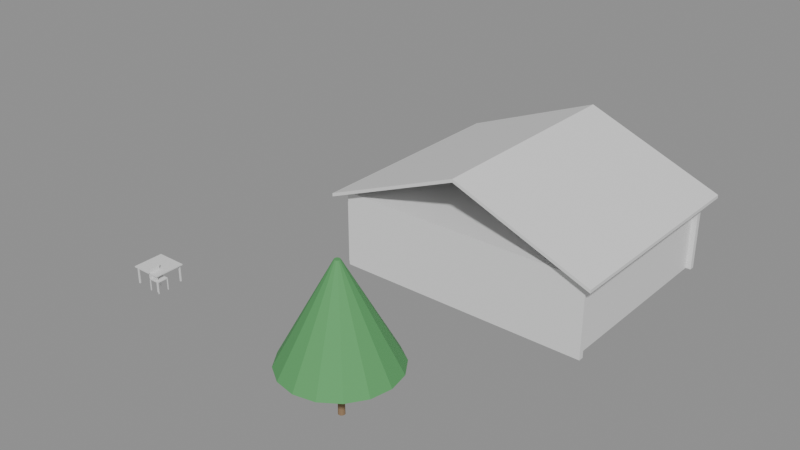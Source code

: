# Source: e1652_after.blend  (saved by Blender 5.2.44; exported with 4.5.12 LTS)
import bpy
from mathutils import Matrix  # noqa: F401  (used for matrix-valued properties, if any)

bpy.ops.wm.read_factory_settings(use_empty=True)
scene = bpy.context.scene
scene.name = 'Scene'

# ---- materials (node trees are filled in below, after node groups)
mat_ladrillo_rojo = bpy.data.materials.new('Ladrillo_Rojo')
mat_hormigon = bpy.data.materials.new('Hormigon')
mat_teja = bpy.data.materials.new('Teja')
mat_madera_tronco = bpy.data.materials.new('Madera_Tronco')
mat_follaje = bpy.data.materials.new('Follaje')
mat_madera = bpy.data.materials.new('Madera')
mat_metal = bpy.data.materials.new('Metal')

# ---- material node trees
mat_ladrillo_rojo.use_nodes = True; mat_ladrillo_rojo.node_tree.nodes.clear()
_N = mat_ladrillo_rojo.node_tree.nodes; _L = mat_ladrillo_rojo.node_tree.links
n0 = _N.new('ShaderNodeBsdfPrincipled'); n0.name = 'Principled BSDF'; n0.location = (-200, 100)
n0.inputs[3].default_value = 1.45
n0.inputs[10].default_value = 0.005
n1 = _N.new('ShaderNodeOutputMaterial'); n1.name = 'Material Output'; n1.location = (200, 100)
_L.new(n0.outputs[0], n1.inputs[0])
n1.is_active_output = True
mat_hormigon.use_nodes = True; mat_hormigon.node_tree.nodes.clear()
_N = mat_hormigon.node_tree.nodes; _L = mat_hormigon.node_tree.links
n0 = _N.new('ShaderNodeBsdfPrincipled'); n0.name = 'Principled BSDF'; n0.location = (-200, 100)
n0.inputs[3].default_value = 1.45
n0.inputs[10].default_value = 0.005
n1 = _N.new('ShaderNodeOutputMaterial'); n1.name = 'Material Output'; n1.location = (200, 100)
_L.new(n0.outputs[0], n1.inputs[0])
n1.is_active_output = True
mat_teja.use_nodes = True; mat_teja.node_tree.nodes.clear()
_N = mat_teja.node_tree.nodes; _L = mat_teja.node_tree.links
n0 = _N.new('ShaderNodeBsdfPrincipled'); n0.name = 'Principled BSDF'; n0.location = (-200, 100)
n0.inputs[3].default_value = 1.45
n0.inputs[10].default_value = 0.005
n1 = _N.new('ShaderNodeOutputMaterial'); n1.name = 'Material Output'; n1.location = (200, 100)
_L.new(n0.outputs[0], n1.inputs[0])
n1.is_active_output = True
mat_madera_tronco.use_nodes = True; mat_madera_tronco.node_tree.nodes.clear()
_N = mat_madera_tronco.node_tree.nodes; _L = mat_madera_tronco.node_tree.links
n0 = _N.new('ShaderNodeBsdfPrincipled'); n0.name = 'Principled BSDF'; n0.location = (-200, 100)
n0.inputs[0].default_value = (0.28, 0.18, 0.1, 1.0)
n0.inputs[2].default_value = 0.9
n0.inputs[3].default_value = 1.45
n0.inputs[10].default_value = 0.005
n1 = _N.new('ShaderNodeOutputMaterial'); n1.name = 'Material Output'; n1.location = (200, 100)
_L.new(n0.outputs[0], n1.inputs[0])
n1.is_active_output = True
mat_follaje.use_nodes = True; mat_follaje.node_tree.nodes.clear()
_N = mat_follaje.node_tree.nodes; _L = mat_follaje.node_tree.links
n0 = _N.new('ShaderNodeBsdfPrincipled'); n0.name = 'Principled BSDF'; n0.location = (-200, 100)
n0.inputs[0].default_value = (0.1, 0.35, 0.12, 1.0)
n0.inputs[2].default_value = 0.8
n0.inputs[3].default_value = 1.45
n0.inputs[10].default_value = 0.005
n1 = _N.new('ShaderNodeOutputMaterial'); n1.name = 'Material Output'; n1.location = (200, 100)
_L.new(n0.outputs[0], n1.inputs[0])
n1.is_active_output = True
mat_madera.use_nodes = True; mat_madera.node_tree.nodes.clear()
_N = mat_madera.node_tree.nodes; _L = mat_madera.node_tree.links
n0 = _N.new('ShaderNodeBsdfPrincipled'); n0.name = 'Principled BSDF'; n0.location = (-200, 100)
n0.inputs[3].default_value = 1.45
n0.inputs[10].default_value = 0.005
n1 = _N.new('ShaderNodeOutputMaterial'); n1.name = 'Material Output'; n1.location = (200, 100)
_L.new(n0.outputs[0], n1.inputs[0])
n1.is_active_output = True
mat_metal.use_nodes = True; mat_metal.node_tree.nodes.clear()
_N = mat_metal.node_tree.nodes; _L = mat_metal.node_tree.links
n0 = _N.new('ShaderNodeBsdfPrincipled'); n0.name = 'Principled BSDF'; n0.location = (-200, 100)
n0.inputs[3].default_value = 1.45
n0.inputs[10].default_value = 0.005
n1 = _N.new('ShaderNodeOutputMaterial'); n1.name = 'Material Output'; n1.location = (200, 100)
_L.new(n0.outputs[0], n1.inputs[0])
n1.is_active_output = True

# ---- meshes
me_vivienda_p1_muro_sur_cuerpo_mesh = bpy.data.meshes.new('Vivienda_P1_Muro_Sur_Cuerpo_mesh')
me_vivienda_p1_muro_sur_cuerpo_mesh.from_pydata([(0.0, 0.0, 0.0), (10.0, 0.0, 0.0), (10.0, 0.2, 0.0), (0.0, 0.2, 0.0), (0.0, 0.0, 2.8), (10.0, 0.0, 2.8), (10.0, 0.2, 2.8), (0.0, 0.2, 2.8)], [], [(0, 1, 2, 3), (4, 5, 6, 7), (0, 1, 5, 4), (1, 2, 6, 5), (2, 3, 7, 6), (3, 0, 4, 7)])
me_vivienda_p1_muro_sur_cuerpo_mesh.materials.append(mat_ladrillo_rojo)
me_vivienda_p1_muro_sur_cuerpo_mesh.update()
me_vivienda_p1_muro_norte_cuerpo_mesh = bpy.data.meshes.new('Vivienda_P1_Muro_Norte_Cuerpo_mesh')
me_vivienda_p1_muro_norte_cuerpo_mesh.from_pydata([(0.0, 0.0, 0.0), (10.0, 0.0, 0.0), (10.0, 0.2, 0.0), (0.0, 0.2, 0.0), (0.0, 0.0, 2.8), (10.0, 0.0, 2.8), (10.0, 0.2, 2.8), (0.0, 0.2, 2.8)], [], [(0, 1, 2, 3), (4, 5, 6, 7), (0, 1, 5, 4), (1, 2, 6, 5), (2, 3, 7, 6), (3, 0, 4, 7)])
me_vivienda_p1_muro_norte_cuerpo_mesh.materials.append(mat_ladrillo_rojo)
me_vivienda_p1_muro_norte_cuerpo_mesh.update()
me_vivienda_p1_muro_oeste_cuerpo_mesh = bpy.data.meshes.new('Vivienda_P1_Muro_Oeste_Cuerpo_mesh')
me_vivienda_p1_muro_oeste_cuerpo_mesh.from_pydata([(0.0, 0.0, 0.0), (7.6, 0.0, 0.0), (7.6, 0.2, 0.0), (0.0, 0.2, 0.0), (0.0, 0.0, 2.8), (7.6, 0.0, 2.8), (7.6, 0.2, 2.8), (0.0, 0.2, 2.8)], [], [(0, 1, 2, 3), (4, 5, 6, 7), (0, 1, 5, 4), (1, 2, 6, 5), (2, 3, 7, 6), (3, 0, 4, 7)])
me_vivienda_p1_muro_oeste_cuerpo_mesh.materials.append(mat_ladrillo_rojo)
me_vivienda_p1_muro_oeste_cuerpo_mesh.update()
me_vivienda_p1_muro_este_cuerpo_mesh = bpy.data.meshes.new('Vivienda_P1_Muro_Este_Cuerpo_mesh')
me_vivienda_p1_muro_este_cuerpo_mesh.from_pydata([(0.0, 0.0, 0.0), (7.6, 0.0, 0.0), (7.6, 0.2, 0.0), (0.0, 0.2, 0.0), (0.0, 0.0, 2.8), (7.6, 0.0, 2.8), (7.6, 0.2, 2.8), (0.0, 0.2, 2.8)], [], [(0, 1, 2, 3), (4, 5, 6, 7), (0, 1, 5, 4), (1, 2, 6, 5), (2, 3, 7, 6), (3, 0, 4, 7)])
me_vivienda_p1_muro_este_cuerpo_mesh.materials.append(mat_ladrillo_rojo)
me_vivienda_p1_muro_este_cuerpo_mesh.update()
me_vivienda_p1_losa_mesh = bpy.data.meshes.new('Vivienda_P1_Losa_mesh')
me_vivienda_p1_losa_mesh.from_pydata([(0.0, 0.0, 0.0), (10.0, 0.0, 0.0), (10.0, 8.0, 0.0), (0.0, 8.0, 0.0), (0.0, 0.0, 0.2), (10.0, 0.0, 0.2), (10.0, 8.0, 0.2), (0.0, 8.0, 0.2)], [], [(0, 3, 2, 1), (4, 5, 6, 7), (2, 3, 7, 6), (0, 1, 5, 4), (1, 2, 6, 5), (3, 0, 4, 7)])
me_vivienda_p1_losa_mesh.materials.append(mat_hormigon)
me_vivienda_p1_losa_mesh.update()
me_vivienda_tejado_cuerpo_mesh = bpy.data.meshes.new('Vivienda_Tejado_Cuerpo_mesh')
me_vivienda_tejado_cuerpo_mesh.from_pydata([(-0.4, -0.4, -0.16), (5.0, -0.4, 2.0), (10.4, -0.4, -0.16), (-0.4, 8.4, -0.16), (5.0, 8.4, 2.0), (10.4, 8.4, -0.16), (-0.4, -0.4, -0.03076), (5.0, -0.4, 2.129), (10.4, -0.4, -0.03076), (-0.4, 8.4, -0.03076), (5.0, 8.4, 2.129), (10.4, 8.4, -0.03076)], [], [(0, 1, 4, 3), (6, 7, 10, 9), (0, 3, 9, 6), (0, 6, 7, 1), (3, 4, 10, 9), (1, 2, 5, 4), (7, 8, 11, 10), (2, 8, 11, 5), (1, 7, 8, 2), (4, 5, 11, 10)])
me_vivienda_tejado_cuerpo_mesh.materials.append(mat_teja)
me_vivienda_tejado_cuerpo_mesh.update()
me_arbol_decorativo_tronco_mesh = bpy.data.meshes.new('Arbol_Decorativo_Tronco_mesh')
me_arbol_decorativo_tronco_mesh.from_pydata([(0.0, 0.12, 0.0), (0.0, 0.084, 1.8), (0.06, 0.1039, 0.0), (0.042, 0.07275, 1.8), (0.1039, 0.06, 0.0), (0.07275, 0.042, 1.8), (0.12, 0.0, 0.0), (0.084, 0.0, 1.8), (0.1039, -0.06, 0.0), (0.07275, -0.042, 1.8), (0.06, -0.1039, 0.0), (0.042, -0.07275, 1.8), (0.0, -0.12, 0.0), (0.0, -0.084, 1.8), (-0.06, -0.1039, 0.0), (-0.042, -0.07275, 1.8), (-0.1039, -0.06, 0.0), (-0.07275, -0.042, 1.8), (-0.12, 0.0, 0.0), (-0.084, 0.0, 1.8), (-0.1039, 0.06, 0.0), (-0.07275, 0.042, 1.8), (-0.06, 0.1039, 0.0), (-0.042, 0.07275, 1.8)], [], [(0, 1, 3, 2), (2, 3, 5, 4), (4, 5, 7, 6), (6, 7, 9, 8), (8, 9, 11, 10), (10, 11, 13, 12), (12, 13, 15, 14), (14, 15, 17, 16), (16, 17, 19, 18), (18, 19, 21, 20), (3, 1, 23, 21, 19, 17, 15, 13, 11, 9, 7, 5), (20, 21, 23, 22), (22, 23, 1, 0), (0, 2, 4, 6, 8, 10, 12, 14, 16, 18, 20, 22)])
me_arbol_decorativo_tronco_mesh.materials.append(mat_madera_tronco)
me_arbol_decorativo_tronco_mesh.update()
me_arbol_decorativo_copa_mesh = bpy.data.meshes.new('Arbol_Decorativo_Copa_mesh')
me_arbol_decorativo_copa_mesh.from_pydata([(0.0, 2.0, 1.8), (0.0, 0.1, 5.3), (0.7654, 1.848, 1.8), (0.03827, 0.09239, 5.3), (1.414, 1.414, 1.8), (0.07071, 0.07071, 5.3), (1.848, 0.7654, 1.8), (0.09239, 0.03827, 5.3), (2.0, 0.0, 1.8), (0.1, 0.0, 5.3), (1.848, -0.7654, 1.8), (0.09239, -0.03827, 5.3), (1.414, -1.414, 1.8), (0.07071, -0.07071, 5.3), (0.7654, -1.848, 1.8), (0.03827, -0.09239, 5.3), (0.0, -2.0, 1.8), (0.0, -0.1, 5.3), (-0.7654, -1.848, 1.8), (-0.03827, -0.09239, 5.3), (-1.414, -1.414, 1.8), (-0.07071, -0.07071, 5.3), (-1.848, -0.7654, 1.8), (-0.09239, -0.03827, 5.3), (-2.0, 0.0, 1.8), (-0.1, 0.0, 5.3), (-1.848, 0.7654, 1.8), (-0.09239, 0.03827, 5.3), (-1.414, 1.414, 1.8), (-0.07071, 0.07071, 5.3), (-0.7654, 1.848, 1.8), (-0.03827, 0.09239, 5.3)], [], [(0, 1, 3, 2), (2, 3, 5, 4), (4, 5, 7, 6), (6, 7, 9, 8), (8, 9, 11, 10), (10, 11, 13, 12), (12, 13, 15, 14), (14, 15, 17, 16), (16, 17, 19, 18), (18, 19, 21, 20), (20, 21, 23, 22), (22, 23, 25, 24), (24, 25, 27, 26), (26, 27, 29, 28), (3, 1, 31, 29, 27, 25, 23, 21, 19, 17, 15, 13, 11, 9, 7, 5), (28, 29, 31, 30), (30, 31, 1, 0), (0, 2, 4, 6, 8, 10, 12, 14, 16, 18, 20, 22, 24, 26, 28, 30)])
me_arbol_decorativo_copa_mesh.materials.append(mat_follaje)
me_arbol_decorativo_copa_mesh.update()
me_mesa_jardin_tablero_mesh = bpy.data.meshes.new('Mesa_Jardin_Tablero_mesh')
me_mesa_jardin_tablero_mesh.from_pydata([(0.0, 0.0, 0.0), (1.2, 0.0, 0.0), (1.2, 1.2, 0.0), (0.0, 1.2, 0.0), (0.0, 0.0, 0.04), (1.2, 0.0, 0.04), (1.2, 1.2, 0.04), (0.0, 1.2, 0.04)], [], [(0, 1, 2, 3), (4, 5, 6, 7), (0, 1, 5, 4), (1, 2, 6, 5), (2, 3, 7, 6), (3, 0, 4, 7)])
me_mesa_jardin_tablero_mesh.materials.append(mat_madera)
me_mesa_jardin_tablero_mesh.update()
me_mesa_jardin_pata_mesh = bpy.data.meshes.new('Mesa_Jardin_Pata_mesh')
me_mesa_jardin_pata_mesh.from_pydata([(0.0, 0.0, 0.0), (0.05, 0.0, 0.0), (0.05, 0.05, 0.0), (0.0, 0.05, 0.0), (0.0, 0.0, 0.66), (0.05, 0.0, 0.66), (0.05, 0.05, 0.66), (0.0, 0.05, 0.66)], [], [(0, 1, 2, 3), (4, 5, 6, 7), (0, 1, 5, 4), (1, 2, 6, 5), (2, 3, 7, 6), (3, 0, 4, 7)])
me_mesa_jardin_pata_mesh.materials.append(mat_metal)
me_mesa_jardin_pata_mesh.update()
me_mesa_jardin_pata_mesh_001 = bpy.data.meshes.new('Mesa_Jardin_Pata_mesh.001')
me_mesa_jardin_pata_mesh_001.from_pydata([(0.0, 0.0, 0.0), (0.05, 0.0, 0.0), (0.05, 0.05, 0.0), (0.0, 0.05, 0.0), (0.0, 0.0, 0.66), (0.05, 0.0, 0.66), (0.05, 0.05, 0.66), (0.0, 0.05, 0.66)], [], [(0, 1, 2, 3), (4, 5, 6, 7), (0, 1, 5, 4), (1, 2, 6, 5), (2, 3, 7, 6), (3, 0, 4, 7)])
me_mesa_jardin_pata_mesh_001.materials.append(mat_metal)
me_mesa_jardin_pata_mesh_001.update()
me_mesa_jardin_pata_mesh_002 = bpy.data.meshes.new('Mesa_Jardin_Pata_mesh.002')
me_mesa_jardin_pata_mesh_002.from_pydata([(0.0, 0.0, 0.0), (0.05, 0.0, 0.0), (0.05, 0.05, 0.0), (0.0, 0.05, 0.0), (0.0, 0.0, 0.66), (0.05, 0.0, 0.66), (0.05, 0.05, 0.66), (0.0, 0.05, 0.66)], [], [(0, 1, 2, 3), (4, 5, 6, 7), (0, 1, 5, 4), (1, 2, 6, 5), (2, 3, 7, 6), (3, 0, 4, 7)])
me_mesa_jardin_pata_mesh_002.materials.append(mat_metal)
me_mesa_jardin_pata_mesh_002.update()
me_mesa_jardin_pata_mesh_003 = bpy.data.meshes.new('Mesa_Jardin_Pata_mesh.003')
me_mesa_jardin_pata_mesh_003.from_pydata([(0.0, 0.0, 0.0), (0.05, 0.0, 0.0), (0.05, 0.05, 0.0), (0.0, 0.05, 0.0), (0.0, 0.0, 0.66), (0.05, 0.0, 0.66), (0.05, 0.05, 0.66), (0.0, 0.05, 0.66)], [], [(0, 1, 2, 3), (4, 5, 6, 7), (0, 1, 5, 4), (1, 2, 6, 5), (2, 3, 7, 6), (3, 0, 4, 7)])
me_mesa_jardin_pata_mesh_003.materials.append(mat_metal)
me_mesa_jardin_pata_mesh_003.update()
me_silla2_pata_mesh = bpy.data.meshes.new('Silla2_Pata_mesh')
me_silla2_pata_mesh.from_pydata([(0.0, 0.0, 0.0), (0.03, 0.0, 0.0), (0.03, 0.03, 0.0), (0.0, 0.03, 0.0), (0.0, 0.0, 0.45), (0.03, 0.0, 0.45), (0.03, 0.03, 0.45), (0.0, 0.03, 0.45)], [], [(0, 1, 2, 3), (4, 5, 6, 7), (0, 1, 5, 4), (1, 2, 6, 5), (2, 3, 7, 6), (3, 0, 4, 7)])
me_silla2_pata_mesh.materials.append(mat_madera)
me_silla2_pata_mesh.update()
me_silla2_pata_mesh_001 = bpy.data.meshes.new('Silla2_Pata_mesh.001')
me_silla2_pata_mesh_001.from_pydata([(0.0, 0.0, 0.0), (0.03, 0.0, 0.0), (0.03, 0.03, 0.0), (0.0, 0.03, 0.0), (0.0, 0.0, 0.45), (0.03, 0.0, 0.45), (0.03, 0.03, 0.45), (0.0, 0.03, 0.45)], [], [(0, 1, 2, 3), (4, 5, 6, 7), (0, 1, 5, 4), (1, 2, 6, 5), (2, 3, 7, 6), (3, 0, 4, 7)])
me_silla2_pata_mesh_001.materials.append(mat_madera)
me_silla2_pata_mesh_001.update()
me_silla2_pata_mesh_002 = bpy.data.meshes.new('Silla2_Pata_mesh.002')
me_silla2_pata_mesh_002.from_pydata([(0.0, 0.0, 0.0), (0.03, 0.0, 0.0), (0.03, 0.03, 0.0), (0.0, 0.03, 0.0), (0.0, 0.0, 0.45), (0.03, 0.0, 0.45), (0.03, 0.03, 0.45), (0.0, 0.03, 0.45)], [], [(0, 1, 2, 3), (4, 5, 6, 7), (0, 1, 5, 4), (1, 2, 6, 5), (2, 3, 7, 6), (3, 0, 4, 7)])
me_silla2_pata_mesh_002.materials.append(mat_madera)
me_silla2_pata_mesh_002.update()
me_silla2_pata_mesh_003 = bpy.data.meshes.new('Silla2_Pata_mesh.003')
me_silla2_pata_mesh_003.from_pydata([(0.0, 0.0, 0.0), (0.03, 0.0, 0.0), (0.03, 0.03, 0.0), (0.0, 0.03, 0.0), (0.0, 0.0, 0.45), (0.03, 0.0, 0.45), (0.03, 0.03, 0.45), (0.0, 0.03, 0.45)], [], [(0, 1, 2, 3), (4, 5, 6, 7), (0, 1, 5, 4), (1, 2, 6, 5), (2, 3, 7, 6), (3, 0, 4, 7)])
me_silla2_pata_mesh_003.materials.append(mat_madera)
me_silla2_pata_mesh_003.update()
me_silla2_asiento_mesh = bpy.data.meshes.new('Silla2_Asiento_mesh')
me_silla2_asiento_mesh.from_pydata([(0.0, 0.0, 0.0), (0.45, 0.0, 0.0), (0.45, 0.45, 0.0), (0.0, 0.45, 0.0), (0.0, 0.0, 0.03), (0.45, 0.0, 0.03), (0.45, 0.45, 0.03), (0.0, 0.45, 0.03)], [], [(0, 1, 2, 3), (4, 5, 6, 7), (0, 1, 5, 4), (1, 2, 6, 5), (2, 3, 7, 6), (3, 0, 4, 7)])
me_silla2_asiento_mesh.materials.append(mat_madera)
me_silla2_asiento_mesh.update()
me_silla2_respaldo_mesh = bpy.data.meshes.new('Silla2_Respaldo_mesh')
me_silla2_respaldo_mesh.from_pydata([(0.0, 0.0, 0.0), (0.03, 0.0, 0.0), (0.03, 0.45, 0.0), (0.0, 0.45, 0.0), (0.0, 0.0, 0.45), (0.03, 0.0, 0.45), (0.03, 0.45, 0.45), (0.0, 0.45, 0.45)], [], [(0, 1, 2, 3), (4, 5, 6, 7), (0, 1, 5, 4), (1, 2, 6, 5), (2, 3, 7, 6), (3, 0, 4, 7)])
me_silla2_respaldo_mesh.materials.append(mat_madera)
me_silla2_respaldo_mesh.update()

# ---- objects
ob_vivienda = bpy.data.objects.new('Vivienda', None)
ob_vivienda_p1_muro_sur = bpy.data.objects.new('Vivienda_P1_Muro_Sur', None)
ob_vivienda_p1_muro_sur_cuerpo = bpy.data.objects.new('Vivienda_P1_Muro_Sur_Cuerpo', me_vivienda_p1_muro_sur_cuerpo_mesh)
ob_vivienda_p1_muro_norte = bpy.data.objects.new('Vivienda_P1_Muro_Norte', None)
ob_vivienda_p1_muro_norte_cuerpo = bpy.data.objects.new('Vivienda_P1_Muro_Norte_Cuerpo', me_vivienda_p1_muro_norte_cuerpo_mesh)
ob_vivienda_p1_muro_oeste = bpy.data.objects.new('Vivienda_P1_Muro_Oeste', None)
ob_vivienda_p1_muro_oeste_cuerpo = bpy.data.objects.new('Vivienda_P1_Muro_Oeste_Cuerpo', me_vivienda_p1_muro_oeste_cuerpo_mesh)
ob_vivienda_p1_muro_este = bpy.data.objects.new('Vivienda_P1_Muro_Este', None)
ob_vivienda_p1_muro_este_cuerpo = bpy.data.objects.new('Vivienda_P1_Muro_Este_Cuerpo', me_vivienda_p1_muro_este_cuerpo_mesh)
ob_vivienda_p1_losa_solido = bpy.data.objects.new('Vivienda_P1_Losa_Solido', me_vivienda_p1_losa_mesh)
ob_vivienda_p1_losa = bpy.data.objects.new('Vivienda_P1_Losa', None)
ob_vivienda_tejado = bpy.data.objects.new('Vivienda_Tejado', None)
ob_vivienda_tejado_cuerpo = bpy.data.objects.new('Vivienda_Tejado_Cuerpo', me_vivienda_tejado_cuerpo_mesh)
ob_arbol_decorativo = bpy.data.objects.new('Arbol_Decorativo', None)
ob_arbol_decorativo_tronco = bpy.data.objects.new('Arbol_Decorativo_Tronco', me_arbol_decorativo_tronco_mesh)
ob_arbol_decorativo_copa = bpy.data.objects.new('Arbol_Decorativo_Copa', me_arbol_decorativo_copa_mesh)
ob_mesa_jardin = bpy.data.objects.new('Mesa_Jardin', None)
ob_mesa_jardin_tablero = bpy.data.objects.new('Mesa_Jardin_Tablero', me_mesa_jardin_tablero_mesh)
ob_mesa_jardin_pata = bpy.data.objects.new('Mesa_Jardin_Pata', me_mesa_jardin_pata_mesh)
ob_mesa_jardin_pata_001 = bpy.data.objects.new('Mesa_Jardin_Pata.001', me_mesa_jardin_pata_mesh_001)
ob_mesa_jardin_pata_002 = bpy.data.objects.new('Mesa_Jardin_Pata.002', me_mesa_jardin_pata_mesh_002)
ob_mesa_jardin_pata_003 = bpy.data.objects.new('Mesa_Jardin_Pata.003', me_mesa_jardin_pata_mesh_003)
ob_silla2 = bpy.data.objects.new('Silla2', None)
ob_silla2_pata = bpy.data.objects.new('Silla2_Pata', me_silla2_pata_mesh)
ob_silla2_pata_001 = bpy.data.objects.new('Silla2_Pata.001', me_silla2_pata_mesh_001)
ob_silla2_pata_002 = bpy.data.objects.new('Silla2_Pata.002', me_silla2_pata_mesh_002)
ob_silla2_pata_003 = bpy.data.objects.new('Silla2_Pata.003', me_silla2_pata_mesh_003)
ob_silla2_asiento = bpy.data.objects.new('Silla2_Asiento', me_silla2_asiento_mesh)
ob_silla2_respaldo = bpy.data.objects.new('Silla2_Respaldo', me_silla2_respaldo_mesh)

# ---- transforms, parenting, visibility, modifiers, constraints
ob_vivienda.location = (0.0, 2.0, 0.0)
ob_vivienda.empty_display_type = 'ARROWS'
ob_vivienda_p1_muro_sur.parent = ob_vivienda
ob_vivienda_p1_muro_sur.location = (0.0, 0.0, 0.0)
ob_vivienda_p1_muro_sur.empty_display_type = 'ARROWS'
ob_vivienda_p1_muro_sur_cuerpo.parent = ob_vivienda_p1_muro_sur
ob_vivienda_p1_muro_sur_cuerpo.location = (0.0, 0.0, 0.0)
ob_vivienda_p1_muro_norte.parent = ob_vivienda
ob_vivienda_p1_muro_norte.location = (0.0, 7.8, 0.0)
ob_vivienda_p1_muro_norte.empty_display_type = 'ARROWS'
ob_vivienda_p1_muro_norte_cuerpo.parent = ob_vivienda_p1_muro_norte
ob_vivienda_p1_muro_norte_cuerpo.location = (0.0, 0.0, 0.0)
ob_vivienda_p1_muro_oeste.parent = ob_vivienda
ob_vivienda_p1_muro_oeste.location = (0.0, 0.2, 0.0)
ob_vivienda_p1_muro_oeste.rotation_euler = (0.0, 0.0, 1.571)
ob_vivienda_p1_muro_oeste.empty_display_type = 'ARROWS'
ob_vivienda_p1_muro_oeste_cuerpo.parent = ob_vivienda_p1_muro_oeste
ob_vivienda_p1_muro_oeste_cuerpo.location = (0.0, 0.0, 0.0)
ob_vivienda_p1_muro_este.parent = ob_vivienda
ob_vivienda_p1_muro_este.location = (9.8, 0.2, 0.0)
ob_vivienda_p1_muro_este.rotation_euler = (0.0, 0.0, 1.571)
ob_vivienda_p1_muro_este.empty_display_type = 'ARROWS'
ob_vivienda_p1_muro_este_cuerpo.parent = ob_vivienda_p1_muro_este
ob_vivienda_p1_muro_este_cuerpo.location = (0.0, 0.0, 0.0)
ob_vivienda_p1_losa_solido.parent = ob_vivienda_p1_losa
ob_vivienda_p1_losa_solido.location = (0.0, 0.0, 0.0)
ob_vivienda_p1_losa.parent = ob_vivienda
ob_vivienda_p1_losa.location = (0.0, 0.0, 2.8)
ob_vivienda_p1_losa.empty_display_type = 'ARROWS'
ob_vivienda_tejado.parent = ob_vivienda
ob_vivienda_tejado.location = (0.0, 0.0, 3.0)
ob_vivienda_tejado.empty_display_type = 'ARROWS'
ob_vivienda_tejado_cuerpo.parent = ob_vivienda_tejado
ob_vivienda_tejado_cuerpo.location = (0.0, 0.0, 0.0)
ob_arbol_decorativo.location = (6.0, -5.0, 0.0)
ob_arbol_decorativo.empty_display_type = 'ARROWS'
ob_arbol_decorativo_tronco.parent = ob_arbol_decorativo
ob_arbol_decorativo_tronco.location = (0.0, 0.0, 0.0)
ob_arbol_decorativo_copa.parent = ob_arbol_decorativo
ob_arbol_decorativo_copa.location = (0.0, 0.0, 0.0)
ob_mesa_jardin.location = (-5.0, -4.0, 0.0)
ob_mesa_jardin.empty_display_type = 'ARROWS'
ob_mesa_jardin_tablero.parent = ob_mesa_jardin
ob_mesa_jardin_tablero.location = (0.0, 0.0, 0.66)
ob_mesa_jardin_pata.parent = ob_mesa_jardin
ob_mesa_jardin_pata.location = (0.06, 0.06, 0.0)
ob_mesa_jardin_pata_001.parent = ob_mesa_jardin
ob_mesa_jardin_pata_001.location = (0.06, 1.09, 0.0)
ob_mesa_jardin_pata_002.parent = ob_mesa_jardin
ob_mesa_jardin_pata_002.location = (1.09, 0.06, 0.0)
ob_mesa_jardin_pata_003.parent = ob_mesa_jardin
ob_mesa_jardin_pata_003.location = (1.09, 1.09, 0.0)
ob_silla2.location = (-4.2, -4.0, 0.0)
ob_silla2.empty_display_type = 'ARROWS'
ob_silla2_pata.parent = ob_silla2
ob_silla2_pata.location = (0.0, 0.0, 0.0)
ob_silla2_pata_001.parent = ob_silla2
ob_silla2_pata_001.location = (0.0, 0.42, 0.0)
ob_silla2_pata_002.parent = ob_silla2
ob_silla2_pata_002.location = (0.42, 0.0, 0.0)
ob_silla2_pata_003.parent = ob_silla2
ob_silla2_pata_003.location = (0.42, 0.42, 0.0)
ob_silla2_asiento.parent = ob_silla2
ob_silla2_asiento.location = (0.0, 0.0, 0.45)
ob_silla2_respaldo.parent = ob_silla2
ob_silla2_respaldo.location = (0.0, 0.0, 0.45)

# ---- collection membership
scene.collection.objects.link(ob_vivienda)
scene.collection.objects.link(ob_vivienda_p1_muro_sur)
scene.collection.objects.link(ob_vivienda_p1_muro_sur_cuerpo)
scene.collection.objects.link(ob_vivienda_p1_muro_norte)
scene.collection.objects.link(ob_vivienda_p1_muro_norte_cuerpo)
scene.collection.objects.link(ob_vivienda_p1_muro_oeste)
scene.collection.objects.link(ob_vivienda_p1_muro_oeste_cuerpo)
scene.collection.objects.link(ob_vivienda_p1_muro_este)
scene.collection.objects.link(ob_vivienda_p1_muro_este_cuerpo)
scene.collection.objects.link(ob_vivienda_p1_losa_solido)
scene.collection.objects.link(ob_vivienda_p1_losa)
scene.collection.objects.link(ob_vivienda_tejado)
scene.collection.objects.link(ob_vivienda_tejado_cuerpo)
scene.collection.objects.link(ob_arbol_decorativo)
scene.collection.objects.link(ob_arbol_decorativo_tronco)
scene.collection.objects.link(ob_arbol_decorativo_copa)
scene.collection.objects.link(ob_mesa_jardin)
scene.collection.objects.link(ob_mesa_jardin_tablero)
scene.collection.objects.link(ob_mesa_jardin_pata)
scene.collection.objects.link(ob_mesa_jardin_pata_001)
scene.collection.objects.link(ob_mesa_jardin_pata_002)
scene.collection.objects.link(ob_mesa_jardin_pata_003)
scene.collection.objects.link(ob_silla2)
scene.collection.objects.link(ob_silla2_pata)
scene.collection.objects.link(ob_silla2_pata_001)
scene.collection.objects.link(ob_silla2_pata_002)
scene.collection.objects.link(ob_silla2_pata_003)
scene.collection.objects.link(ob_silla2_asiento)
scene.collection.objects.link(ob_silla2_respaldo)

# ---- scene / render settings (as saved in the file)
scene.frame_start = 1; scene.frame_end = 250; scene.frame_set(1)
scene.render.engine = 'BLENDER_EEVEE_NEXT'
scene.render.bake_bias = 0.0
scene.render.bake_samples = 0
scene.render.compositor_device = 'GPU'
scene.eevee.use_volume_custom_range = False
scene.eevee.fast_gi_thickness_near = 0.1
scene.eevee.fast_gi_thickness_far = 0.0
scene.eevee.ray_tracing_options.screen_trace_thickness = 0.1
bpy.context.view_layer.update()

# ---- added for rendering (the .blend has no active camera and no usable light): camera, sun + grey world if the file has none
cam_auto = bpy.data.cameras.new('AutoCamera')
cam_auto.lens = 50.0
cam_auto.sensor_width = 36.0
cam_auto.clip_end = 1000.0
ob_auto_camera = bpy.data.objects.new('AutoCamera', cam_auto)
scene.collection.objects.link(ob_auto_camera)
ob_auto_camera.location = (24.7508, -24.761, 20.2907)
ob_auto_camera.rotation_euler = (1.09748, -7.21219e-08, 0.694738)
scene.camera = ob_auto_camera
light_auto_sun = bpy.data.lights.new('AutoSun', 'SUN')
light_auto_sun.energy = 3.0
light_auto_sun.angle = 0.0523599
ob_auto_sun = bpy.data.objects.new('AutoSun', light_auto_sun)
scene.collection.objects.link(ob_auto_sun)
ob_auto_sun.rotation_euler = (0.872665, 0.174533, 0.523599)
if scene.world is None:
    world_auto = bpy.data.worlds.new('AutoWorld')
    world_auto.color = (0.3, 0.3, 0.3)
    scene.world = world_auto
bpy.context.view_layer.update()
